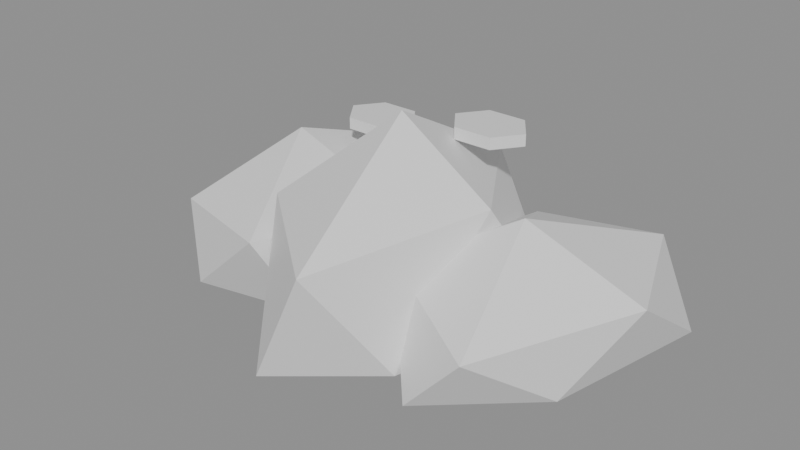 # Source: rock_ledge.blend  (saved by Blender 5.2.44; exported with 4.5.12 LTS)
import bpy
from mathutils import Matrix  # noqa: F401  (used for matrix-valued properties, if any)

bpy.ops.wm.read_factory_settings(use_empty=True)
scene = bpy.context.scene
scene.name = 'Scene'

# ---- collections
col_rock_ledge_gridguides = bpy.data.collections.new('rock_ledge_GridGuides'); scene.collection.children.link(col_rock_ledge_gridguides)

# ---- materials (node trees are filled in below, after node groups)
mat_halka_vertexcolor = bpy.data.materials.new('HALKA_VertexColor')

# ---- material node trees
mat_halka_vertexcolor.use_nodes = True; mat_halka_vertexcolor.node_tree.nodes.clear()
_N = mat_halka_vertexcolor.node_tree.nodes; _L = mat_halka_vertexcolor.node_tree.links
n0 = _N.new('ShaderNodeBsdfPrincipled'); n0.name = 'Principled BSDF'; n0.location = (-200, 100)
n0.inputs[10].default_value = 0.005
n1 = _N.new('ShaderNodeOutputMaterial'); n1.name = 'Material Output'; n1.location = (200, 100)
_L.new(n0.outputs[0], n1.inputs[0])
n1.is_active_output = True

# ---- meshes
me_rock_ledge_mesh = bpy.data.meshes.new('rock_ledge_Mesh')
me_rock_ledge_mesh.from_pydata([(-0.1658, 0.04904, 0.0), (-0.06978, -0.1013, 0.04484), (-0.2174, -0.1374, 0.04881), (-0.3006, 0.006172, 0.02947), (-0.2215, 0.1788, 0.05048), (-0.07122, 0.1518, 0.04315), (-0.09887, -0.1575, 0.1522), (-0.2491, -0.1151, 0.1463), (-0.2787, 0.09634, 0.1594), (-0.1474, 0.1885, 0.1622), (-0.03149, 0.02357, 0.1533), (-0.1946, 0.02805, 0.2106), (0.02519, 0.008103, 0.0), (0.09559, -0.1335, 0.044), (-0.02894, -0.223, 0.03634), (-0.1381, -0.006971, 0.03879), (-0.03725, 0.1653, 0.05153), (0.1439, 0.1179, 0.0331), (0.03899, -0.2205, 0.1829), (-0.1078, -0.1016, 0.1919), (-0.134, 0.1162, 0.1803), (0.01752, 0.1662, 0.1983), (0.1174, 0.006305, 0.2004), (0.02095, -0.03158, 0.3051), (0.1602, 0.05224, 0.0), (0.254, -0.05373, 0.0391), (0.1199, -0.1492, 0.02444), (0.0409, 0.0421, 0.03342), (0.139, 0.1772, 0.03947), (0.3052, 0.1519, 0.04673), (0.1957, -0.1514, 0.1094), (0.0391, -0.0657, 0.1384), (0.08857, 0.1487, 0.1353), (0.2365, 0.1942, 0.1344), (0.3086, 0.02099, 0.1388), (0.1563, 0.01596, 0.1987), (-0.07, 0.1, 0.21), (-0.095, 0.1346, 0.21), (-0.145, 0.1346, 0.21), (-0.17, 0.1, 0.21), (-0.145, 0.06536, 0.21), (-0.095, 0.06536, 0.21), (-0.07, 0.1, 0.225), (-0.095, 0.1346, 0.225), (-0.145, 0.1346, 0.225), (-0.17, 0.1, 0.225), (-0.145, 0.06536, 0.225), (-0.095, 0.06536, 0.225), (0.11, 0.08, 0.25), (0.085, 0.1146, 0.25), (0.035, 0.1146, 0.25), (0.01, 0.08, 0.25), (0.035, 0.04536, 0.25), (0.085, 0.04536, 0.25), (0.11, 0.08, 0.265), (0.085, 0.1146, 0.265), (0.035, 0.1146, 0.265), (0.01, 0.08, 0.265), (0.035, 0.04536, 0.265), (0.085, 0.04536, 0.265)], [], [(0, 1, 2), (1, 0, 5), (0, 2, 3), (0, 3, 4), (0, 4, 5), (1, 5, 10), (2, 1, 6), (3, 2, 7), (4, 3, 8), (5, 4, 9), (1, 10, 6), (2, 6, 7), (3, 7, 8), (4, 8, 9), (5, 9, 10), (6, 10, 11), (7, 6, 11), (8, 7, 11), (9, 8, 11), (10, 9, 11), (12, 13, 14), (13, 12, 17), (12, 14, 15), (12, 15, 16), (12, 16, 17), (13, 17, 22), (14, 13, 18), (15, 14, 19), (16, 15, 20), (17, 16, 21), (13, 22, 18), (14, 18, 19), (15, 19, 20), (16, 20, 21), (17, 21, 22), (18, 22, 23), (19, 18, 23), (20, 19, 23), (21, 20, 23), (22, 21, 23), (24, 25, 26), (25, 24, 29), (24, 26, 27), (24, 27, 28), (24, 28, 29), (25, 29, 34), (26, 25, 30), (27, 26, 31), (28, 27, 32), (29, 28, 33), (25, 34, 30), (26, 30, 31), (27, 31, 32), (28, 32, 33), (29, 33, 34), (30, 34, 35), (31, 30, 35), (32, 31, 35), (33, 32, 35), (34, 33, 35), (43, 44, 46), (38, 37, 41), (36, 37, 43, 42), (37, 38, 44, 43), (38, 39, 45, 44), (39, 40, 46, 45), (40, 41, 47, 46), (41, 36, 42, 47), (47, 42, 43), (44, 45, 46), (46, 47, 43), (36, 41, 37), (41, 40, 38), (40, 39, 38), (55, 56, 58), (50, 49, 53), (48, 49, 55, 54), (49, 50, 56, 55), (50, 51, 57, 56), (51, 52, 58, 57), (52, 53, 59, 58), (53, 48, 54, 59), (59, 54, 55), (56, 57, 58), (58, 59, 55), (48, 53, 49), (53, 52, 50), (52, 51, 50)])
_ca = me_rock_ledge_mesh.color_attributes.new('Col', 'FLOAT_COLOR', 'CORNER')
_ca.data.foreach_set('color', [0.1329, 0.03689, 0.02956, 1.0, 0.1329, 0.03689, 0.02956, 1.0, 0.1329, 0.03689, 0.02956, 1.0, 0.1329, 0.03689, 0.02956, 1.0, 0.1329, 0.03689, 0.02956, 1.0, 0.1329, 0.03689, 0.02956, 1.0, 0.1329, 0.03689, 0.02956, 1.0, 0.1329, 0.03689, 0.02956, 1.0, 0.1329, 0.03689, 0.02956, 1.0, 0.1329, 0.03689, 0.02956, 1.0, 0.1329, 0.03689, 0.02956, 1.0, 0.1329, 0.03689, 0.02956, 1.0, 0.1329, 0.03689, 0.02956, 1.0, 0.1329, 0.03689, 0.02956, 1.0, 0.1329, 0.03689, 0.02956, 1.0, 0.1329, 0.03689, 0.02956, 1.0, 0.1329, 0.03689, 0.02956, 1.0, 0.1329, 0.03689, 0.02956, 1.0, 0.1329, 0.03689, 0.02956, 1.0, 0.1329, 0.03689, 0.02956, 1.0, 0.1329, 0.03689, 0.02956, 1.0, 0.2542, 0.06848, 0.04374, 1.0, 0.2542, 0.06848, 0.04374, 1.0, 0.2542, 0.06848, 0.04374, 1.0, 0.2542, 0.06848, 0.04374, 1.0, 0.2542, 0.06848, 0.04374, 1.0, 0.2542, 0.06848, 0.04374, 1.0, 0.2542, 0.06848, 0.04374, 1.0, 0.2542, 0.06848, 0.04374, 1.0, 0.2542, 0.06848, 0.04374, 1.0, 0.2542, 0.06848, 0.04374, 1.0, 0.2542, 0.06848, 0.04374, 1.0, 0.2542, 0.06848, 0.04374, 1.0, 0.2542, 0.06848, 0.04374, 1.0, 0.2542, 0.06848, 0.04374, 1.0, 0.2542, 0.06848, 0.04374, 1.0, 0.3968, 0.117, 0.06848, 1.0, 0.3968, 0.117, 0.06848, 1.0, 0.3968, 0.117, 0.06848, 1.0, 0.3968, 0.117, 0.06848, 1.0, 0.3968, 0.117, 0.06848, 1.0, 0.3968, 0.117, 0.06848, 1.0, 0.3968, 0.117, 0.06848, 1.0, 0.3968, 0.117, 0.06848, 1.0, 0.3968, 0.117, 0.06848, 1.0, 0.5841, 0.2307, 0.1329, 1.0, 0.5841, 0.2307, 0.1329, 1.0, 0.5841, 0.2307, 0.1329, 1.0, 0.5841, 0.2307, 0.1329, 1.0, 0.5841, 0.2307, 0.1329, 1.0, 0.5841, 0.2307, 0.1329, 1.0, 0.5841, 0.2307, 0.1329, 1.0, 0.5841, 0.2307, 0.1329, 1.0, 0.5841, 0.2307, 0.1329, 1.0, 0.5841, 0.2307, 0.1329, 1.0, 0.5841, 0.2307, 0.1329, 1.0, 0.5841, 0.2307, 0.1329, 1.0, 0.5841, 0.2307, 0.1329, 1.0, 0.5841, 0.2307, 0.1329, 1.0, 0.5841, 0.2307, 0.1329, 1.0, 0.1329, 0.03689, 0.02956, 1.0, 0.1329, 0.03689, 0.02956, 1.0, 0.1329, 0.03689, 0.02956, 1.0, 0.1329, 0.03689, 0.02956, 1.0, 0.1329, 0.03689, 0.02956, 1.0, 0.1329, 0.03689, 0.02956, 1.0, 0.1329, 0.03689, 0.02956, 1.0, 0.1329, 0.03689, 0.02956, 1.0, 0.1329, 0.03689, 0.02956, 1.0, 0.1329, 0.03689, 0.02956, 1.0, 0.1329, 0.03689, 0.02956, 1.0, 0.1329, 0.03689, 0.02956, 1.0, 0.1329, 0.03689, 0.02956, 1.0, 0.1329, 0.03689, 0.02956, 1.0, 0.1329, 0.03689, 0.02956, 1.0, 0.2542, 0.06848, 0.04374, 1.0, 0.2542, 0.06848, 0.04374, 1.0, 0.2542, 0.06848, 0.04374, 1.0, 0.2542, 0.06848, 0.04374, 1.0, 0.2542, 0.06848, 0.04374, 1.0, 0.2542, 0.06848, 0.04374, 1.0, 0.2542, 0.06848, 0.04374, 1.0, 0.2542, 0.06848, 0.04374, 1.0, 0.2542, 0.06848, 0.04374, 1.0, 0.1329, 0.03689, 0.02956, 1.0, 0.1329, 0.03689, 0.02956, 1.0, 0.1329, 0.03689, 0.02956, 1.0, 0.2542, 0.06848, 0.04374, 1.0, 0.2542, 0.06848, 0.04374, 1.0, 0.2542, 0.06848, 0.04374, 1.0, 0.3968, 0.117, 0.06848, 1.0, 0.3968, 0.117, 0.06848, 1.0, 0.3968, 0.117, 0.06848, 1.0, 0.3968, 0.117, 0.06848, 1.0, 0.3968, 0.117, 0.06848, 1.0, 0.3968, 0.117, 0.06848, 1.0, 0.2542, 0.06848, 0.04374, 1.0, 0.2542, 0.06848, 0.04374, 1.0, 0.2542, 0.06848, 0.04374, 1.0, 0.2542, 0.06848, 0.04374, 1.0, 0.2542, 0.06848, 0.04374, 1.0, 0.2542, 0.06848, 0.04374, 1.0, 0.3968, 0.117, 0.06848, 1.0, 0.3968, 0.117, 0.06848, 1.0, 0.3968, 0.117, 0.06848, 1.0, 0.3968, 0.117, 0.06848, 1.0, 0.3968, 0.117, 0.06848, 1.0, 0.3968, 0.117, 0.06848, 1.0, 0.5841, 0.2307, 0.1329, 1.0, 0.5841, 0.2307, 0.1329, 1.0, 0.5841, 0.2307, 0.1329, 1.0, 0.5841, 0.2307, 0.1329, 1.0, 0.5841, 0.2307, 0.1329, 1.0, 0.5841, 0.2307, 0.1329, 1.0, 0.5841, 0.2307, 0.1329, 1.0, 0.5841, 0.2307, 0.1329, 1.0, 0.5841, 0.2307, 0.1329, 1.0, 0.5841, 0.2307, 0.1329, 1.0, 0.5841, 0.2307, 0.1329, 1.0, 0.5841, 0.2307, 0.1329, 1.0, 0.1329, 0.03689, 0.02956, 1.0, 0.1329, 0.03689, 0.02956, 1.0, 0.1329, 0.03689, 0.02956, 1.0, 0.1329, 0.03689, 0.02956, 1.0, 0.1329, 0.03689, 0.02956, 1.0, 0.1329, 0.03689, 0.02956, 1.0, 0.1329, 0.03689, 0.02956, 1.0, 0.1329, 0.03689, 0.02956, 1.0, 0.1329, 0.03689, 0.02956, 1.0, 0.1329, 0.03689, 0.02956, 1.0, 0.1329, 0.03689, 0.02956, 1.0, 0.1329, 0.03689, 0.02956, 1.0, 0.1329, 0.03689, 0.02956, 1.0, 0.1329, 0.03689, 0.02956, 1.0, 0.1329, 0.03689, 0.02956, 1.0, 0.1329, 0.03689, 0.02956, 1.0, 0.1329, 0.03689, 0.02956, 1.0, 0.1329, 0.03689, 0.02956, 1.0, 0.1329, 0.03689, 0.02956, 1.0, 0.1329, 0.03689, 0.02956, 1.0, 0.1329, 0.03689, 0.02956, 1.0, 0.1329, 0.03689, 0.02956, 1.0, 0.1329, 0.03689, 0.02956, 1.0, 0.1329, 0.03689, 0.02956, 1.0, 0.2542, 0.06848, 0.04374, 1.0, 0.2542, 0.06848, 0.04374, 1.0, 0.2542, 0.06848, 0.04374, 1.0, 0.1329, 0.03689, 0.02956, 1.0, 0.1329, 0.03689, 0.02956, 1.0, 0.1329, 0.03689, 0.02956, 1.0, 0.2542, 0.06848, 0.04374, 1.0, 0.2542, 0.06848, 0.04374, 1.0, 0.2542, 0.06848, 0.04374, 1.0, 0.3968, 0.117, 0.06848, 1.0, 0.3968, 0.117, 0.06848, 1.0, 0.3968, 0.117, 0.06848, 1.0, 0.3968, 0.117, 0.06848, 1.0, 0.3968, 0.117, 0.06848, 1.0, 0.3968, 0.117, 0.06848, 1.0, 0.2542, 0.06848, 0.04374, 1.0, 0.2542, 0.06848, 0.04374, 1.0, 0.2542, 0.06848, 0.04374, 1.0, 0.3968, 0.117, 0.06848, 1.0, 0.3968, 0.117, 0.06848, 1.0, 0.3968, 0.117, 0.06848, 1.0, 0.5841, 0.2307, 0.1329, 1.0, 0.5841, 0.2307, 0.1329, 1.0, 0.5841, 0.2307, 0.1329, 1.0, 0.5841, 0.2307, 0.1329, 1.0, 0.5841, 0.2307, 0.1329, 1.0, 0.5841, 0.2307, 0.1329, 1.0, 0.5841, 0.2307, 0.1329, 1.0, 0.5841, 0.2307, 0.1329, 1.0, 0.5841, 0.2307, 0.1329, 1.0, 0.5841, 0.2307, 0.1329, 1.0, 0.5841, 0.2307, 0.1329, 1.0, 0.5841, 0.2307, 0.1329, 1.0, 0.5841, 0.2307, 0.1329, 1.0, 0.5841, 0.2307, 0.1329, 1.0, 0.5841, 0.2307, 0.1329, 1.0, 0.3968, 0.552, 0.2086, 1.0, 0.3968, 0.552, 0.2086, 1.0, 0.3968, 0.552, 0.2086, 1.0, 0.3968, 0.552, 0.2086, 1.0, 0.3968, 0.552, 0.2086, 1.0, 0.3968, 0.552, 0.2086, 1.0, 0.3968, 0.552, 0.2086, 1.0, 0.3968, 0.552, 0.2086, 1.0, 0.3968, 0.552, 0.2086, 1.0, 0.3968, 0.552, 0.2086, 1.0, 0.3968, 0.552, 0.2086, 1.0, 0.3968, 0.552, 0.2086, 1.0, 0.3968, 0.552, 0.2086, 1.0, 0.3968, 0.552, 0.2086, 1.0, 0.3968, 0.552, 0.2086, 1.0, 0.3968, 0.552, 0.2086, 1.0, 0.3968, 0.552, 0.2086, 1.0, 0.3968, 0.552, 0.2086, 1.0, 0.3968, 0.552, 0.2086, 1.0, 0.3968, 0.552, 0.2086, 1.0, 0.3968, 0.552, 0.2086, 1.0, 0.3968, 0.552, 0.2086, 1.0, 0.3968, 0.552, 0.2086, 1.0, 0.3968, 0.552, 0.2086, 1.0, 0.3968, 0.552, 0.2086, 1.0, 0.3968, 0.552, 0.2086, 1.0, 0.3968, 0.552, 0.2086, 1.0, 0.3968, 0.552, 0.2086, 1.0, 0.3968, 0.552, 0.2086, 1.0, 0.3968, 0.552, 0.2086, 1.0, 0.3968, 0.552, 0.2086, 1.0, 0.3968, 0.552, 0.2086, 1.0, 0.3968, 0.552, 0.2086, 1.0, 0.3968, 0.552, 0.2086, 1.0, 0.3968, 0.552, 0.2086, 1.0, 0.3968, 0.552, 0.2086, 1.0, 0.3968, 0.552, 0.2086, 1.0, 0.3968, 0.552, 0.2086, 1.0, 0.3968, 0.552, 0.2086, 1.0, 0.3968, 0.552, 0.2086, 1.0, 0.3968, 0.552, 0.2086, 1.0, 0.3968, 0.552, 0.2086, 1.0, 0.3968, 0.552, 0.2086, 1.0, 0.3968, 0.552, 0.2086, 1.0, 0.3968, 0.552, 0.2086, 1.0, 0.3968, 0.552, 0.2086, 1.0, 0.3968, 0.552, 0.2086, 1.0, 0.3968, 0.552, 0.2086, 1.0, 0.3968, 0.552, 0.2086, 1.0, 0.3968, 0.552, 0.2086, 1.0, 0.3968, 0.552, 0.2086, 1.0, 0.3968, 0.552, 0.2086, 1.0, 0.3968, 0.552, 0.2086, 1.0, 0.3968, 0.552, 0.2086, 1.0, 0.3968, 0.552, 0.2086, 1.0, 0.3968, 0.552, 0.2086, 1.0, 0.3968, 0.552, 0.2086, 1.0, 0.3968, 0.552, 0.2086, 1.0, 0.3968, 0.552, 0.2086, 1.0, 0.3968, 0.552, 0.2086, 1.0, 0.3968, 0.552, 0.2086, 1.0, 0.3968, 0.552, 0.2086, 1.0, 0.3968, 0.552, 0.2086, 1.0, 0.3968, 0.552, 0.2086, 1.0, 0.3968, 0.552, 0.2086, 1.0, 0.3968, 0.552, 0.2086, 1.0, 0.3968, 0.552, 0.2086, 1.0, 0.3968, 0.552, 0.2086, 1.0, 0.3968, 0.552, 0.2086, 1.0, 0.3968, 0.552, 0.2086, 1.0, 0.3968, 0.552, 0.2086, 1.0, 0.3968, 0.552, 0.2086, 1.0, 0.3968, 0.552, 0.2086, 1.0, 0.3968, 0.552, 0.2086, 1.0, 0.3968, 0.552, 0.2086, 1.0, 0.3968, 0.552, 0.2086, 1.0, 0.3968, 0.552, 0.2086, 1.0, 0.3968, 0.552, 0.2086, 1.0, 0.3968, 0.552, 0.2086, 1.0, 0.3968, 0.552, 0.2086, 1.0, 0.3968, 0.552, 0.2086, 1.0, 0.3968, 0.552, 0.2086, 1.0, 0.3968, 0.552, 0.2086, 1.0, 0.3968, 0.552, 0.2086, 1.0, 0.3968, 0.552, 0.2086, 1.0, 0.3968, 0.552, 0.2086, 1.0, 0.3968, 0.552, 0.2086, 1.0, 0.3968, 0.552, 0.2086, 1.0, 0.3968, 0.552, 0.2086, 1.0, 0.3968, 0.552, 0.2086, 1.0, 0.3968, 0.552, 0.2086, 1.0, 0.3968, 0.552, 0.2086, 1.0, 0.3968, 0.552, 0.2086, 1.0, 0.3968, 0.552, 0.2086, 1.0, 0.3968, 0.552, 0.2086, 1.0, 0.3968, 0.552, 0.2086, 1.0])
me_rock_ledge_mesh.materials.append(mat_halka_vertexcolor)
me_rock_ledge_mesh.update()

# ---- objects
ob_rock_ledge = bpy.data.objects.new('rock_ledge', me_rock_ledge_mesh)
ob_cell_0_0 = bpy.data.objects.new('cell_0_0', None)

# ---- transforms, parenting, visibility, modifiers, constraints
ob_rock_ledge.location = (0.0, 0.0, 0.0)
ob_cell_0_0.location = (0.0, 0.0, 0.0)
ob_cell_0_0.empty_display_size = 0.25

# ---- collection membership
scene.collection.objects.link(ob_rock_ledge)
col_rock_ledge_gridguides.objects.link(ob_cell_0_0)

# ---- scene / render settings (as saved in the file)
scene.frame_start = 1; scene.frame_end = 250; scene.frame_set(1)
scene.render.engine = 'BLENDER_EEVEE_NEXT'
scene.render.bake_bias = 0.0
scene.render.bake_samples = 0
scene.render.compositor_device = 'GPU'
scene.eevee.use_volume_custom_range = False
scene.eevee.fast_gi_thickness_near = 0.1
scene.eevee.fast_gi_thickness_far = 0.0
scene.eevee.ray_tracing_options.screen_trace_thickness = 0.1
bpy.context.view_layer.update()

# ---- added for rendering (the .blend has no active camera and no usable light): camera, sun + grey world if the file has none
cam_auto = bpy.data.cameras.new('AutoCamera')
cam_auto.lens = 50.0
cam_auto.sensor_width = 36.0
cam_auto.clip_end = 1000.0
ob_auto_camera = bpy.data.objects.new('AutoCamera', cam_auto)
scene.collection.objects.link(ob_auto_camera)
ob_auto_camera.location = (0.743207, -0.90144, 0.743925)
ob_auto_camera.rotation_euler = (1.09748, -7.21219e-08, 0.694738)
scene.camera = ob_auto_camera
light_auto_sun = bpy.data.lights.new('AutoSun', 'SUN')
light_auto_sun.energy = 3.0
light_auto_sun.angle = 0.0523599
ob_auto_sun = bpy.data.objects.new('AutoSun', light_auto_sun)
scene.collection.objects.link(ob_auto_sun)
ob_auto_sun.rotation_euler = (0.872665, 0.174533, 0.523599)
if scene.world is None:
    world_auto = bpy.data.worlds.new('AutoWorld')
    world_auto.color = (0.3, 0.3, 0.3)
    scene.world = world_auto
bpy.context.view_layer.update()
